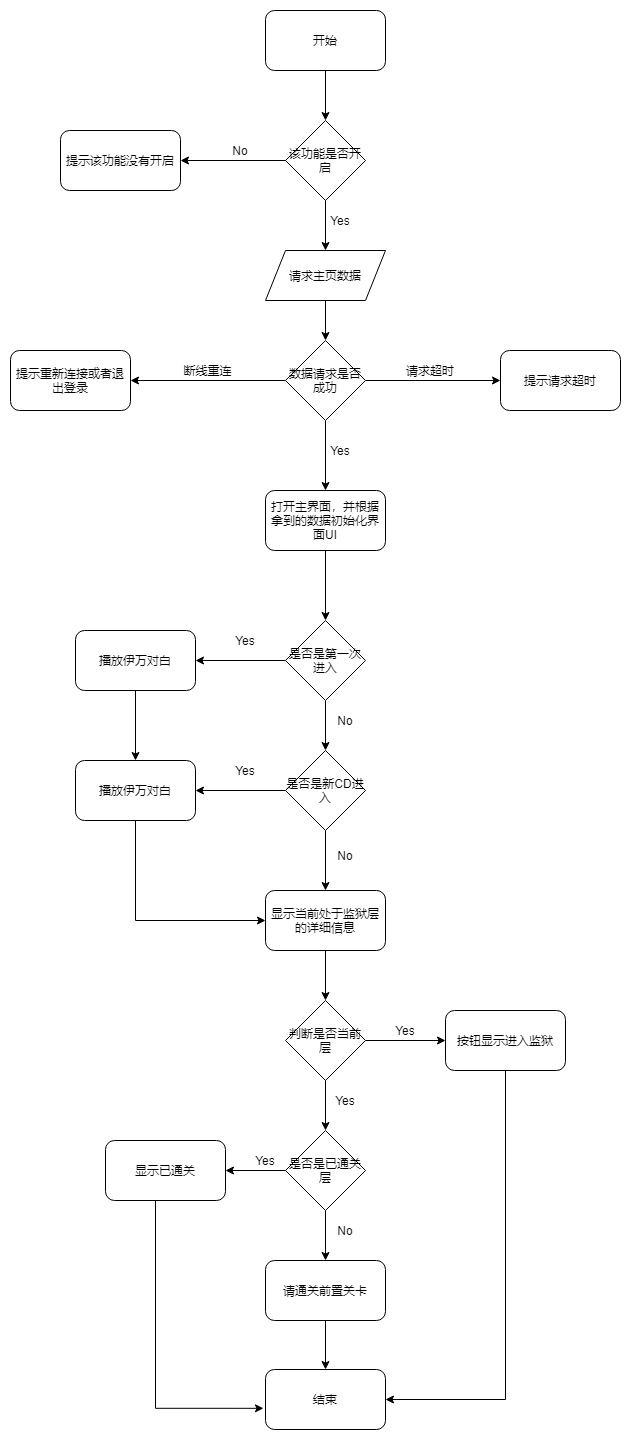

The diagram above was exported from draw.io. Its source (the exported page's mxGraphModel, read from the mxfile embedded in the PNG):
<mxGraphModel dx="1038" dy="627" grid="1" gridSize="10" guides="1" tooltips="1" connect="1" arrows="1" fold="1" page="1" pageScale="1" pageWidth="827" pageHeight="1169" math="0" shadow="0">
  <root>
    <mxCell id="WIyWlLk6GJQsqaUBKTNV-0" />
    <mxCell id="WIyWlLk6GJQsqaUBKTNV-1" parent="WIyWlLk6GJQsqaUBKTNV-0" />
    <mxCell id="ahzN_euHdsBEPegxEwzF-1" style="edgeStyle=orthogonalEdgeStyle;rounded=0;orthogonalLoop=1;jettySize=auto;html=1;" edge="1" parent="WIyWlLk6GJQsqaUBKTNV-1" source="A-uako959lx0FlKWSPSl-0" target="ahzN_euHdsBEPegxEwzF-0">
      <mxGeometry relative="1" as="geometry" />
    </mxCell>
    <mxCell id="A-uako959lx0FlKWSPSl-0" value="开始" style="rounded=1;whiteSpace=wrap;html=1;" parent="WIyWlLk6GJQsqaUBKTNV-1" vertex="1">
      <mxGeometry x="365" width="120" height="60" as="geometry" />
    </mxCell>
    <mxCell id="ahzN_euHdsBEPegxEwzF-8" style="edgeStyle=orthogonalEdgeStyle;rounded=0;orthogonalLoop=1;jettySize=auto;html=1;entryX=0.5;entryY=0;entryDx=0;entryDy=0;" edge="1" parent="WIyWlLk6GJQsqaUBKTNV-1" source="A-uako959lx0FlKWSPSl-2" target="ahzN_euHdsBEPegxEwzF-7">
      <mxGeometry relative="1" as="geometry" />
    </mxCell>
    <mxCell id="A-uako959lx0FlKWSPSl-2" value="请求主页数据" style="shape=parallelogram;perimeter=parallelogramPerimeter;whiteSpace=wrap;html=1;fixedSize=1;" parent="WIyWlLk6GJQsqaUBKTNV-1" vertex="1">
      <mxGeometry x="365" y="240" width="120" height="50" as="geometry" />
    </mxCell>
    <mxCell id="ahzN_euHdsBEPegxEwzF-19" style="edgeStyle=orthogonalEdgeStyle;rounded=0;orthogonalLoop=1;jettySize=auto;html=1;entryX=0.5;entryY=0;entryDx=0;entryDy=0;" edge="1" parent="WIyWlLk6GJQsqaUBKTNV-1" source="A-uako959lx0FlKWSPSl-5" target="A-uako959lx0FlKWSPSl-6">
      <mxGeometry relative="1" as="geometry" />
    </mxCell>
    <mxCell id="A-uako959lx0FlKWSPSl-5" value="打开主界面，并根据拿到的数据初始化界面UI" style="rounded=1;whiteSpace=wrap;html=1;" parent="WIyWlLk6GJQsqaUBKTNV-1" vertex="1">
      <mxGeometry x="365" y="480" width="120" height="60" as="geometry" />
    </mxCell>
    <mxCell id="A-uako959lx0FlKWSPSl-9" style="edgeStyle=orthogonalEdgeStyle;rounded=0;orthogonalLoop=1;jettySize=auto;html=1;entryX=1;entryY=0.5;entryDx=0;entryDy=0;" parent="WIyWlLk6GJQsqaUBKTNV-1" source="A-uako959lx0FlKWSPSl-6" target="A-uako959lx0FlKWSPSl-8" edge="1">
      <mxGeometry relative="1" as="geometry" />
    </mxCell>
    <mxCell id="A-uako959lx0FlKWSPSl-12" style="edgeStyle=orthogonalEdgeStyle;rounded=0;orthogonalLoop=1;jettySize=auto;html=1;entryX=0.5;entryY=0;entryDx=0;entryDy=0;" parent="WIyWlLk6GJQsqaUBKTNV-1" source="A-uako959lx0FlKWSPSl-6" target="A-uako959lx0FlKWSPSl-11" edge="1">
      <mxGeometry relative="1" as="geometry" />
    </mxCell>
    <mxCell id="A-uako959lx0FlKWSPSl-6" value="是否是第一次进入" style="rhombus;whiteSpace=wrap;html=1;" parent="WIyWlLk6GJQsqaUBKTNV-1" vertex="1">
      <mxGeometry x="385" y="610" width="80" height="80" as="geometry" />
    </mxCell>
    <mxCell id="A-uako959lx0FlKWSPSl-17" style="edgeStyle=orthogonalEdgeStyle;rounded=0;orthogonalLoop=1;jettySize=auto;html=1;entryX=0.5;entryY=0;entryDx=0;entryDy=0;" parent="WIyWlLk6GJQsqaUBKTNV-1" source="A-uako959lx0FlKWSPSl-8" target="A-uako959lx0FlKWSPSl-14" edge="1">
      <mxGeometry relative="1" as="geometry" />
    </mxCell>
    <mxCell id="A-uako959lx0FlKWSPSl-8" value="播放伊万对白" style="rounded=1;whiteSpace=wrap;html=1;" parent="WIyWlLk6GJQsqaUBKTNV-1" vertex="1">
      <mxGeometry x="175" y="620" width="120" height="60" as="geometry" />
    </mxCell>
    <mxCell id="A-uako959lx0FlKWSPSl-10" value="Yes" style="text;html=1;strokeColor=none;fillColor=none;align=center;verticalAlign=middle;whiteSpace=wrap;rounded=0;" parent="WIyWlLk6GJQsqaUBKTNV-1" vertex="1">
      <mxGeometry x="325" y="620" width="40" height="20" as="geometry" />
    </mxCell>
    <mxCell id="A-uako959lx0FlKWSPSl-15" style="edgeStyle=orthogonalEdgeStyle;rounded=0;orthogonalLoop=1;jettySize=auto;html=1;entryX=1;entryY=0.5;entryDx=0;entryDy=0;" parent="WIyWlLk6GJQsqaUBKTNV-1" source="A-uako959lx0FlKWSPSl-11" target="A-uako959lx0FlKWSPSl-14" edge="1">
      <mxGeometry relative="1" as="geometry" />
    </mxCell>
    <mxCell id="A-uako959lx0FlKWSPSl-19" style="edgeStyle=orthogonalEdgeStyle;rounded=0;orthogonalLoop=1;jettySize=auto;html=1;" parent="WIyWlLk6GJQsqaUBKTNV-1" source="A-uako959lx0FlKWSPSl-11" target="A-uako959lx0FlKWSPSl-18" edge="1">
      <mxGeometry relative="1" as="geometry" />
    </mxCell>
    <mxCell id="A-uako959lx0FlKWSPSl-11" value="是否是新CD进入" style="rhombus;whiteSpace=wrap;html=1;" parent="WIyWlLk6GJQsqaUBKTNV-1" vertex="1">
      <mxGeometry x="385" y="740" width="80" height="80" as="geometry" />
    </mxCell>
    <mxCell id="A-uako959lx0FlKWSPSl-13" value="No" style="text;html=1;strokeColor=none;fillColor=none;align=center;verticalAlign=middle;whiteSpace=wrap;rounded=0;" parent="WIyWlLk6GJQsqaUBKTNV-1" vertex="1">
      <mxGeometry x="425" y="700" width="40" height="20" as="geometry" />
    </mxCell>
    <mxCell id="A-uako959lx0FlKWSPSl-21" style="edgeStyle=orthogonalEdgeStyle;rounded=0;orthogonalLoop=1;jettySize=auto;html=1;entryX=0;entryY=0.5;entryDx=0;entryDy=0;" parent="WIyWlLk6GJQsqaUBKTNV-1" source="A-uako959lx0FlKWSPSl-14" target="A-uako959lx0FlKWSPSl-18" edge="1">
      <mxGeometry relative="1" as="geometry">
        <mxPoint x="235" y="1000" as="targetPoint" />
        <Array as="points">
          <mxPoint x="235" y="910" />
        </Array>
      </mxGeometry>
    </mxCell>
    <mxCell id="A-uako959lx0FlKWSPSl-14" value="播放伊万对白" style="rounded=1;whiteSpace=wrap;html=1;" parent="WIyWlLk6GJQsqaUBKTNV-1" vertex="1">
      <mxGeometry x="175" y="750" width="120" height="60" as="geometry" />
    </mxCell>
    <mxCell id="A-uako959lx0FlKWSPSl-16" value="Yes" style="text;html=1;strokeColor=none;fillColor=none;align=center;verticalAlign=middle;whiteSpace=wrap;rounded=0;" parent="WIyWlLk6GJQsqaUBKTNV-1" vertex="1">
      <mxGeometry x="325" y="750" width="40" height="20" as="geometry" />
    </mxCell>
    <mxCell id="A-uako959lx0FlKWSPSl-23" style="edgeStyle=orthogonalEdgeStyle;rounded=0;orthogonalLoop=1;jettySize=auto;html=1;entryX=0.5;entryY=0;entryDx=0;entryDy=0;" parent="WIyWlLk6GJQsqaUBKTNV-1" source="A-uako959lx0FlKWSPSl-18" target="A-uako959lx0FlKWSPSl-22" edge="1">
      <mxGeometry relative="1" as="geometry" />
    </mxCell>
    <mxCell id="A-uako959lx0FlKWSPSl-18" value="显示当前处于监狱层的详细信息" style="rounded=1;whiteSpace=wrap;html=1;" parent="WIyWlLk6GJQsqaUBKTNV-1" vertex="1">
      <mxGeometry x="365" y="880" width="120" height="60" as="geometry" />
    </mxCell>
    <mxCell id="A-uako959lx0FlKWSPSl-20" value="No" style="text;html=1;strokeColor=none;fillColor=none;align=center;verticalAlign=middle;whiteSpace=wrap;rounded=0;" parent="WIyWlLk6GJQsqaUBKTNV-1" vertex="1">
      <mxGeometry x="425" y="835" width="40" height="20" as="geometry" />
    </mxCell>
    <mxCell id="A-uako959lx0FlKWSPSl-25" style="edgeStyle=orthogonalEdgeStyle;rounded=0;orthogonalLoop=1;jettySize=auto;html=1;entryX=0;entryY=0.5;entryDx=0;entryDy=0;" parent="WIyWlLk6GJQsqaUBKTNV-1" source="A-uako959lx0FlKWSPSl-22" target="A-uako959lx0FlKWSPSl-24" edge="1">
      <mxGeometry relative="1" as="geometry" />
    </mxCell>
    <mxCell id="A-uako959lx0FlKWSPSl-28" style="edgeStyle=orthogonalEdgeStyle;rounded=0;orthogonalLoop=1;jettySize=auto;html=1;entryX=0.5;entryY=0;entryDx=0;entryDy=0;" parent="WIyWlLk6GJQsqaUBKTNV-1" source="A-uako959lx0FlKWSPSl-22" target="A-uako959lx0FlKWSPSl-27" edge="1">
      <mxGeometry relative="1" as="geometry" />
    </mxCell>
    <mxCell id="A-uako959lx0FlKWSPSl-22" value="判断是否当前层" style="rhombus;whiteSpace=wrap;html=1;" parent="WIyWlLk6GJQsqaUBKTNV-1" vertex="1">
      <mxGeometry x="385" y="990" width="80" height="80" as="geometry" />
    </mxCell>
    <mxCell id="A-uako959lx0FlKWSPSl-38" style="edgeStyle=orthogonalEdgeStyle;rounded=0;orthogonalLoop=1;jettySize=auto;html=1;entryX=1;entryY=0.5;entryDx=0;entryDy=0;" parent="WIyWlLk6GJQsqaUBKTNV-1" source="A-uako959lx0FlKWSPSl-24" target="A-uako959lx0FlKWSPSl-36" edge="1">
      <mxGeometry relative="1" as="geometry">
        <mxPoint x="605" y="1390" as="targetPoint" />
        <Array as="points">
          <mxPoint x="605" y="1389" />
        </Array>
      </mxGeometry>
    </mxCell>
    <mxCell id="A-uako959lx0FlKWSPSl-24" value="按钮显示进入监狱" style="rounded=1;whiteSpace=wrap;html=1;" parent="WIyWlLk6GJQsqaUBKTNV-1" vertex="1">
      <mxGeometry x="545" y="1000" width="120" height="60" as="geometry" />
    </mxCell>
    <mxCell id="A-uako959lx0FlKWSPSl-26" value="Yes" style="text;html=1;strokeColor=none;fillColor=none;align=center;verticalAlign=middle;whiteSpace=wrap;rounded=0;" parent="WIyWlLk6GJQsqaUBKTNV-1" vertex="1">
      <mxGeometry x="485" y="1010" width="40" height="20" as="geometry" />
    </mxCell>
    <mxCell id="A-uako959lx0FlKWSPSl-31" style="edgeStyle=orthogonalEdgeStyle;rounded=0;orthogonalLoop=1;jettySize=auto;html=1;" parent="WIyWlLk6GJQsqaUBKTNV-1" source="A-uako959lx0FlKWSPSl-27" target="A-uako959lx0FlKWSPSl-30" edge="1">
      <mxGeometry relative="1" as="geometry" />
    </mxCell>
    <mxCell id="A-uako959lx0FlKWSPSl-34" style="edgeStyle=orthogonalEdgeStyle;rounded=0;orthogonalLoop=1;jettySize=auto;html=1;exitX=0.5;exitY=1;exitDx=0;exitDy=0;" parent="WIyWlLk6GJQsqaUBKTNV-1" source="A-uako959lx0FlKWSPSl-27" target="A-uako959lx0FlKWSPSl-33" edge="1">
      <mxGeometry relative="1" as="geometry" />
    </mxCell>
    <mxCell id="A-uako959lx0FlKWSPSl-27" value="是否是已通关&lt;br&gt;层" style="rhombus;whiteSpace=wrap;html=1;" parent="WIyWlLk6GJQsqaUBKTNV-1" vertex="1">
      <mxGeometry x="385" y="1120" width="80" height="80" as="geometry" />
    </mxCell>
    <mxCell id="A-uako959lx0FlKWSPSl-29" value="Yes" style="text;html=1;strokeColor=none;fillColor=none;align=center;verticalAlign=middle;whiteSpace=wrap;rounded=0;" parent="WIyWlLk6GJQsqaUBKTNV-1" vertex="1">
      <mxGeometry x="425" y="1080" width="40" height="20" as="geometry" />
    </mxCell>
    <mxCell id="A-uako959lx0FlKWSPSl-39" style="edgeStyle=orthogonalEdgeStyle;rounded=0;orthogonalLoop=1;jettySize=auto;html=1;entryX=-0.017;entryY=0.647;entryDx=0;entryDy=0;entryPerimeter=0;" parent="WIyWlLk6GJQsqaUBKTNV-1" source="A-uako959lx0FlKWSPSl-30" target="A-uako959lx0FlKWSPSl-36" edge="1">
      <mxGeometry relative="1" as="geometry">
        <Array as="points">
          <mxPoint x="255" y="1398" />
        </Array>
      </mxGeometry>
    </mxCell>
    <mxCell id="A-uako959lx0FlKWSPSl-30" value="显示已通关" style="rounded=1;whiteSpace=wrap;html=1;" parent="WIyWlLk6GJQsqaUBKTNV-1" vertex="1">
      <mxGeometry x="205" y="1130" width="120" height="60" as="geometry" />
    </mxCell>
    <mxCell id="A-uako959lx0FlKWSPSl-32" value="Yes" style="text;html=1;strokeColor=none;fillColor=none;align=center;verticalAlign=middle;whiteSpace=wrap;rounded=0;" parent="WIyWlLk6GJQsqaUBKTNV-1" vertex="1">
      <mxGeometry x="345" y="1140" width="40" height="20" as="geometry" />
    </mxCell>
    <mxCell id="A-uako959lx0FlKWSPSl-37" style="edgeStyle=orthogonalEdgeStyle;rounded=0;orthogonalLoop=1;jettySize=auto;html=1;entryX=0.5;entryY=0;entryDx=0;entryDy=0;" parent="WIyWlLk6GJQsqaUBKTNV-1" source="A-uako959lx0FlKWSPSl-33" target="A-uako959lx0FlKWSPSl-36" edge="1">
      <mxGeometry relative="1" as="geometry" />
    </mxCell>
    <mxCell id="A-uako959lx0FlKWSPSl-33" value="请通关前置关卡" style="rounded=1;whiteSpace=wrap;html=1;" parent="WIyWlLk6GJQsqaUBKTNV-1" vertex="1">
      <mxGeometry x="365" y="1250" width="120" height="60" as="geometry" />
    </mxCell>
    <mxCell id="A-uako959lx0FlKWSPSl-35" value="No" style="text;html=1;strokeColor=none;fillColor=none;align=center;verticalAlign=middle;whiteSpace=wrap;rounded=0;" parent="WIyWlLk6GJQsqaUBKTNV-1" vertex="1">
      <mxGeometry x="425" y="1210" width="40" height="20" as="geometry" />
    </mxCell>
    <mxCell id="A-uako959lx0FlKWSPSl-36" value="结束" style="rounded=1;whiteSpace=wrap;html=1;" parent="WIyWlLk6GJQsqaUBKTNV-1" vertex="1">
      <mxGeometry x="365" y="1359" width="120" height="60" as="geometry" />
    </mxCell>
    <mxCell id="ahzN_euHdsBEPegxEwzF-3" style="edgeStyle=orthogonalEdgeStyle;rounded=0;orthogonalLoop=1;jettySize=auto;html=1;" edge="1" parent="WIyWlLk6GJQsqaUBKTNV-1" source="ahzN_euHdsBEPegxEwzF-0" target="ahzN_euHdsBEPegxEwzF-2">
      <mxGeometry relative="1" as="geometry" />
    </mxCell>
    <mxCell id="ahzN_euHdsBEPegxEwzF-5" style="edgeStyle=orthogonalEdgeStyle;rounded=0;orthogonalLoop=1;jettySize=auto;html=1;" edge="1" parent="WIyWlLk6GJQsqaUBKTNV-1" source="ahzN_euHdsBEPegxEwzF-0" target="A-uako959lx0FlKWSPSl-2">
      <mxGeometry relative="1" as="geometry" />
    </mxCell>
    <mxCell id="ahzN_euHdsBEPegxEwzF-0" value="该功能是否开启" style="rhombus;whiteSpace=wrap;html=1;" vertex="1" parent="WIyWlLk6GJQsqaUBKTNV-1">
      <mxGeometry x="385" y="110" width="80" height="80" as="geometry" />
    </mxCell>
    <mxCell id="ahzN_euHdsBEPegxEwzF-2" value="提示该功能没有开启" style="rounded=1;whiteSpace=wrap;html=1;" vertex="1" parent="WIyWlLk6GJQsqaUBKTNV-1">
      <mxGeometry x="160" y="120" width="120" height="60" as="geometry" />
    </mxCell>
    <mxCell id="ahzN_euHdsBEPegxEwzF-4" value="No" style="text;html=1;strokeColor=none;fillColor=none;align=center;verticalAlign=middle;whiteSpace=wrap;rounded=0;" vertex="1" parent="WIyWlLk6GJQsqaUBKTNV-1">
      <mxGeometry x="320" y="130" width="40" height="20" as="geometry" />
    </mxCell>
    <mxCell id="ahzN_euHdsBEPegxEwzF-6" value="Yes" style="text;html=1;strokeColor=none;fillColor=none;align=center;verticalAlign=middle;whiteSpace=wrap;rounded=0;" vertex="1" parent="WIyWlLk6GJQsqaUBKTNV-1">
      <mxGeometry x="420" y="200" width="40" height="20" as="geometry" />
    </mxCell>
    <mxCell id="ahzN_euHdsBEPegxEwzF-10" style="edgeStyle=orthogonalEdgeStyle;rounded=0;orthogonalLoop=1;jettySize=auto;html=1;entryX=0.5;entryY=0;entryDx=0;entryDy=0;" edge="1" parent="WIyWlLk6GJQsqaUBKTNV-1" source="ahzN_euHdsBEPegxEwzF-7" target="A-uako959lx0FlKWSPSl-5">
      <mxGeometry relative="1" as="geometry" />
    </mxCell>
    <mxCell id="ahzN_euHdsBEPegxEwzF-12" style="edgeStyle=orthogonalEdgeStyle;rounded=0;orthogonalLoop=1;jettySize=auto;html=1;exitX=1;exitY=0.5;exitDx=0;exitDy=0;entryX=0;entryY=0.5;entryDx=0;entryDy=0;" edge="1" parent="WIyWlLk6GJQsqaUBKTNV-1" source="ahzN_euHdsBEPegxEwzF-7" target="ahzN_euHdsBEPegxEwzF-11">
      <mxGeometry relative="1" as="geometry" />
    </mxCell>
    <mxCell id="ahzN_euHdsBEPegxEwzF-15" style="edgeStyle=orthogonalEdgeStyle;rounded=0;orthogonalLoop=1;jettySize=auto;html=1;entryX=1;entryY=0.5;entryDx=0;entryDy=0;" edge="1" parent="WIyWlLk6GJQsqaUBKTNV-1" source="ahzN_euHdsBEPegxEwzF-7" target="ahzN_euHdsBEPegxEwzF-14">
      <mxGeometry relative="1" as="geometry" />
    </mxCell>
    <mxCell id="ahzN_euHdsBEPegxEwzF-7" value="数据请求是否成功" style="rhombus;whiteSpace=wrap;html=1;" vertex="1" parent="WIyWlLk6GJQsqaUBKTNV-1">
      <mxGeometry x="385" y="330" width="80" height="80" as="geometry" />
    </mxCell>
    <mxCell id="ahzN_euHdsBEPegxEwzF-9" value="Yes" style="text;html=1;strokeColor=none;fillColor=none;align=center;verticalAlign=middle;whiteSpace=wrap;rounded=0;" vertex="1" parent="WIyWlLk6GJQsqaUBKTNV-1">
      <mxGeometry x="420" y="430" width="40" height="20" as="geometry" />
    </mxCell>
    <mxCell id="ahzN_euHdsBEPegxEwzF-11" value="提示请求超时" style="rounded=1;whiteSpace=wrap;html=1;" vertex="1" parent="WIyWlLk6GJQsqaUBKTNV-1">
      <mxGeometry x="600" y="340" width="120" height="60" as="geometry" />
    </mxCell>
    <mxCell id="ahzN_euHdsBEPegxEwzF-13" value="请求超时" style="text;html=1;strokeColor=none;fillColor=none;align=center;verticalAlign=middle;whiteSpace=wrap;rounded=0;" vertex="1" parent="WIyWlLk6GJQsqaUBKTNV-1">
      <mxGeometry x="480" y="350" width="100" height="20" as="geometry" />
    </mxCell>
    <mxCell id="ahzN_euHdsBEPegxEwzF-14" value="提示重新连接或者退出登录" style="rounded=1;whiteSpace=wrap;html=1;" vertex="1" parent="WIyWlLk6GJQsqaUBKTNV-1">
      <mxGeometry x="110" y="340" width="120" height="60" as="geometry" />
    </mxCell>
    <mxCell id="ahzN_euHdsBEPegxEwzF-16" value="断线重连" style="text;html=1;strokeColor=none;fillColor=none;align=center;verticalAlign=middle;whiteSpace=wrap;rounded=0;" vertex="1" parent="WIyWlLk6GJQsqaUBKTNV-1">
      <mxGeometry x="255" y="350" width="105" height="20" as="geometry" />
    </mxCell>
  </root>
</mxGraphModel>